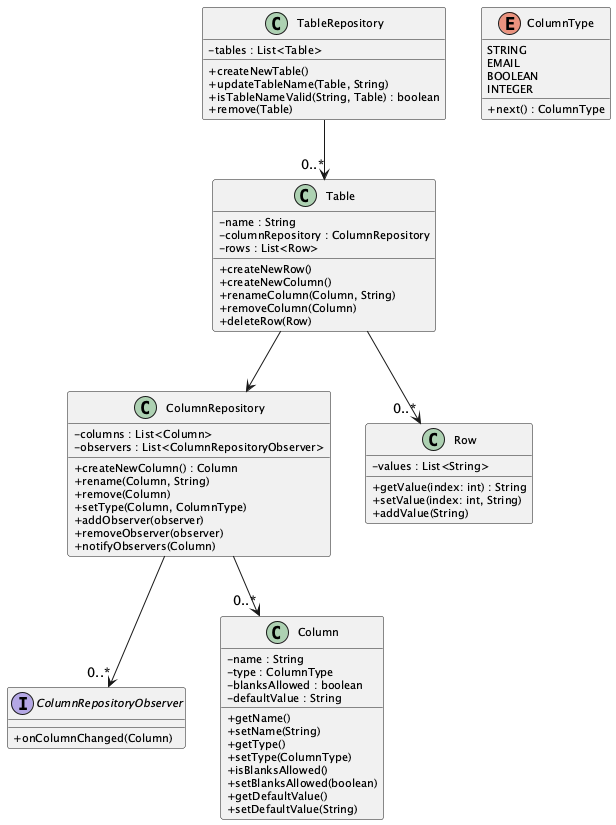

The diagram above was rendered by PlantUML. Its source (embedded in the PNG):
@startuml
skinparam classAttributeIconSize 0
skinparam classFontSize 12
skinparam classAttributeFontSize 11

class Table {
    - name : String
    - columnRepository : ColumnRepository
    - rows : List<Row>
    + createNewRow()
    + createNewColumn()
    + renameColumn(Column, String)
    + removeColumn(Column)
    + deleteRow(Row)
}

class ColumnRepository {
    - columns : List<Column>
    - observers : List<ColumnRepositoryObserver>
    + createNewColumn() : Column
    + rename(Column, String)
    + remove(Column)
    + setType(Column, ColumnType)
    + addObserver(observer)
    + removeObserver(observer)
    + notifyObservers(Column)
}

interface ColumnRepositoryObserver {
    + onColumnChanged(Column)
}

class Column {
    - name : String
    - type : ColumnType
    - blanksAllowed : boolean
    - defaultValue : String
    + getName()
    + setName(String)
    + getType()
    + setType(ColumnType)
    + isBlanksAllowed()
    + setBlanksAllowed(boolean)
    + getDefaultValue()
    + setDefaultValue(String)
}

enum ColumnType {
    STRING
    EMAIL
    BOOLEAN
    INTEGER
    + next() : ColumnType
}

class Row {
    - values : List<String>
    + getValue(index: int) : String
    + setValue(index: int, String)
    + addValue(String)
}

class TableRepository {
    - tables : List<Table>
    + createNewTable()
    + updateTableName(Table, String)
    + isTableNameValid(String, Table) : boolean
    + remove(Table)
}

Table --> ColumnRepository
Table --> "0..*" Row
ColumnRepository --> "0..*" Column
ColumnRepository --> "0..*" ColumnRepositoryObserver
TableRepository --> "0..*" Table

@enduml